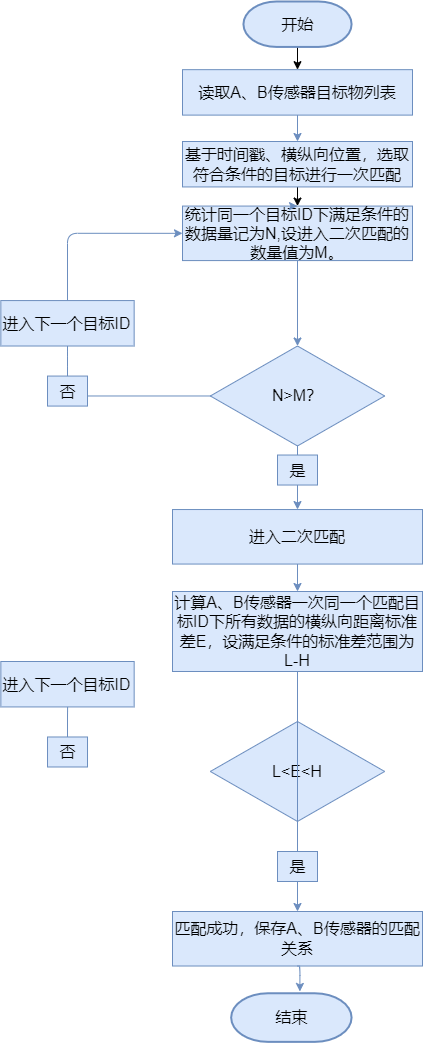

The diagram above was exported from draw.io. Its source (the exported page's mxGraphModel, read from the mxfile embedded in the PNG):
<mxGraphModel dx="1422" dy="706" grid="1" gridSize="10" guides="1" tooltips="1" connect="1" arrows="1" fold="1" page="1" pageScale="1" pageWidth="1169" pageHeight="827" background="none" math="0" shadow="0">
  <root>
    <mxCell id="0" />
    <mxCell id="1" parent="0" />
    <mxCell id="FNoncnD1K-DVpdEPSj99-11" style="edgeStyle=orthogonalEdgeStyle;orthogonalLoop=1;jettySize=auto;html=1;exitX=0.5;exitY=1;exitDx=0;exitDy=0;exitPerimeter=0;strokeWidth=1;fontSize=16;" edge="1" parent="1" source="2" target="sX7bemxgdabTvUzmlhU1-55">
      <mxGeometry relative="1" as="geometry" />
    </mxCell>
    <mxCell id="2" value="&lt;font style=&quot;font-size: 16px;&quot;&gt;开始&lt;/font&gt;" style="shape=mxgraph.flowchart.terminator;strokeWidth=2;gradientDirection=north;fontStyle=0;html=1;fillColor=#dae8fc;strokeColor=#6c8ebf;" parent="1" vertex="1">
      <mxGeometry x="780.9371186440677" y="90" width="108.13559322033899" height="45.426260112009956" as="geometry" />
    </mxCell>
    <mxCell id="sX7bemxgdabTvUzmlhU1-55" value="读取A、B传感器目标物列表" style="rounded=0;whiteSpace=wrap;html=1;fontSize=16;fillColor=#dae8fc;strokeColor=#6c8ebf;" parent="1" vertex="1">
      <mxGeometry x="720" y="158.17" width="230" height="45.43" as="geometry" />
    </mxCell>
    <mxCell id="FNoncnD1K-DVpdEPSj99-7" style="edgeStyle=orthogonalEdgeStyle;orthogonalLoop=1;jettySize=auto;html=1;entryX=0.5;entryY=0;entryDx=0;entryDy=0;strokeWidth=1;fontSize=16;" edge="1" parent="1" source="sX7bemxgdabTvUzmlhU1-56" target="sX7bemxgdabTvUzmlhU1-57">
      <mxGeometry relative="1" as="geometry" />
    </mxCell>
    <mxCell id="sX7bemxgdabTvUzmlhU1-56" value="基于时间戳、横纵向位置，选取符合条件的目标进行一次匹配" style="rounded=0;whiteSpace=wrap;html=1;fontSize=16;fillColor=#dae8fc;strokeColor=#6c8ebf;" parent="1" vertex="1">
      <mxGeometry x="720" y="230" width="230" height="45.43" as="geometry" />
    </mxCell>
    <mxCell id="sX7bemxgdabTvUzmlhU1-57" value="统计同一个目标ID下满足条件的数据量记为N,设进入二次匹配的数量值为M。" style="rounded=0;whiteSpace=wrap;html=1;fontSize=16;fillColor=#dae8fc;strokeColor=#6c8ebf;" parent="1" vertex="1">
      <mxGeometry x="720" y="294.57" width="230" height="54.51" as="geometry" />
    </mxCell>
    <mxCell id="sX7bemxgdabTvUzmlhU1-76" style="edgeStyle=orthogonalEdgeStyle;orthogonalLoop=1;jettySize=auto;html=1;exitX=0.5;exitY=1;exitDx=0;exitDy=0;entryX=0.5;entryY=0;entryDx=0;entryDy=0;strokeWidth=1;fontSize=16;fillColor=#dae8fc;strokeColor=#6c8ebf;" parent="1" target="sX7bemxgdabTvUzmlhU1-57" edge="1">
      <mxGeometry relative="1" as="geometry">
        <mxPoint x="831.694915254237" y="294.5697884256378" as="sourcePoint" />
      </mxGeometry>
    </mxCell>
    <mxCell id="sX7bemxgdabTvUzmlhU1-58" value="进入二次匹配" style="rounded=0;whiteSpace=wrap;html=1;fontSize=16;fillColor=#dae8fc;strokeColor=#6c8ebf;" parent="1" vertex="1">
      <mxGeometry x="710" y="598.04" width="250" height="54.51" as="geometry" />
    </mxCell>
    <mxCell id="sX7bemxgdabTvUzmlhU1-59" value="计算A、B传感器一次同一个匹配目标ID下所有数据的横纵向距离标准差E，设满足条件的标准差范围为L-H" style="rounded=0;whiteSpace=wrap;html=1;fontSize=16;fillColor=#dae8fc;strokeColor=#6c8ebf;" parent="1" vertex="1">
      <mxGeometry x="710" y="680" width="250" height="80" as="geometry" />
    </mxCell>
    <mxCell id="sX7bemxgdabTvUzmlhU1-79" style="edgeStyle=orthogonalEdgeStyle;orthogonalLoop=1;jettySize=auto;html=1;exitX=0.5;exitY=1;exitDx=0;exitDy=0;entryX=0.5;entryY=0;entryDx=0;entryDy=0;strokeWidth=1;fontSize=16;fillColor=#dae8fc;strokeColor=#6c8ebf;" parent="1" source="sX7bemxgdabTvUzmlhU1-58" target="sX7bemxgdabTvUzmlhU1-59" edge="1">
      <mxGeometry relative="1" as="geometry" />
    </mxCell>
    <mxCell id="sX7bemxgdabTvUzmlhU1-60" value="匹配成功，保存A、B传感器的匹配关系" style="rounded=0;whiteSpace=wrap;html=1;fontSize=16;fillColor=#dae8fc;strokeColor=#6c8ebf;" parent="1" vertex="1">
      <mxGeometry x="710" y="1000" width="250" height="54.51" as="geometry" />
    </mxCell>
    <mxCell id="sX7bemxgdabTvUzmlhU1-80" style="edgeStyle=orthogonalEdgeStyle;orthogonalLoop=1;jettySize=auto;html=1;exitX=0.5;exitY=1;exitDx=0;exitDy=0;entryX=0.5;entryY=0;entryDx=0;entryDy=0;strokeWidth=1;fontSize=16;fillColor=#dae8fc;strokeColor=#6c8ebf;startArrow=none;" parent="1" source="FNoncnD1K-DVpdEPSj99-13" target="sX7bemxgdabTvUzmlhU1-60" edge="1">
      <mxGeometry relative="1" as="geometry" />
    </mxCell>
    <mxCell id="sX7bemxgdabTvUzmlhU1-61" value="&lt;font style=&quot;font-size: 16px;&quot;&gt;结束&lt;/font&gt;" style="shape=mxgraph.flowchart.terminator;strokeWidth=2;gradientDirection=north;fontStyle=0;html=1;fillColor=#dae8fc;strokeColor=#6c8ebf;" parent="1" vertex="1">
      <mxGeometry x="768.6489830508474" y="1081.7639016801495" width="120.42372881355932" height="48.60609831985066" as="geometry" />
    </mxCell>
    <mxCell id="sX7bemxgdabTvUzmlhU1-81" style="edgeStyle=orthogonalEdgeStyle;orthogonalLoop=1;jettySize=auto;html=1;exitX=0.5;exitY=1;exitDx=0;exitDy=0;entryX=0.571;entryY=-0.037;entryDx=0;entryDy=0;entryPerimeter=0;strokeWidth=1;fontSize=16;fillColor=#dae8fc;strokeColor=#6c8ebf;" parent="1" source="sX7bemxgdabTvUzmlhU1-60" target="sX7bemxgdabTvUzmlhU1-61" edge="1">
      <mxGeometry relative="1" as="geometry" />
    </mxCell>
    <mxCell id="sX7bemxgdabTvUzmlhU1-70" style="edgeStyle=orthogonalEdgeStyle;orthogonalLoop=1;jettySize=auto;html=1;fontSize=16;fontStyle=1;strokeWidth=1;startArrow=none;fillColor=#dae8fc;strokeColor=#6c8ebf;entryX=0;entryY=0.5;entryDx=0;entryDy=0;" parent="1" source="FNoncnD1K-DVpdEPSj99-2" edge="1" target="sX7bemxgdabTvUzmlhU1-57">
      <mxGeometry relative="1" as="geometry">
        <mxPoint x="733" y="204.57" as="targetPoint" />
        <Array as="points">
          <mxPoint x="605" y="321.57" />
        </Array>
        <mxPoint x="605" y="349.08" as="sourcePoint" />
      </mxGeometry>
    </mxCell>
    <mxCell id="sX7bemxgdabTvUzmlhU1-73" style="edgeStyle=orthogonalEdgeStyle;orthogonalLoop=1;jettySize=auto;html=1;exitX=0.5;exitY=1;exitDx=0;exitDy=0;entryX=0.5;entryY=0;entryDx=0;entryDy=0;strokeWidth=1;fontSize=16;startArrow=none;fillColor=#dae8fc;strokeColor=#6c8ebf;" parent="1" source="sX7bemxgdabTvUzmlhU1-74" target="sX7bemxgdabTvUzmlhU1-58" edge="1">
      <mxGeometry relative="1" as="geometry" />
    </mxCell>
    <mxCell id="sX7bemxgdabTvUzmlhU1-62" value="N&amp;gt;M？" style="rhombus;whiteSpace=wrap;html=1;fontSize=16;fillColor=#dae8fc;strokeColor=#6c8ebf;" parent="1" vertex="1">
      <mxGeometry x="747.8399999999999" y="434.51" width="174.32" height="99.94" as="geometry" />
    </mxCell>
    <mxCell id="sX7bemxgdabTvUzmlhU1-78" style="edgeStyle=orthogonalEdgeStyle;orthogonalLoop=1;jettySize=auto;html=1;exitX=0.5;exitY=1;exitDx=0;exitDy=0;entryX=0.5;entryY=0;entryDx=0;entryDy=0;strokeWidth=1;fontSize=16;fillColor=#dae8fc;strokeColor=#6c8ebf;" parent="1" source="sX7bemxgdabTvUzmlhU1-57" target="sX7bemxgdabTvUzmlhU1-62" edge="1">
      <mxGeometry relative="1" as="geometry" />
    </mxCell>
    <mxCell id="sX7bemxgdabTvUzmlhU1-66" value="" style="endArrow=classic;html=1;fontSize=16;curved=1;exitX=0.5;exitY=1;exitDx=0;exitDy=0;fillColor=#dae8fc;strokeColor=#6c8ebf;" parent="1" source="sX7bemxgdabTvUzmlhU1-55" target="sX7bemxgdabTvUzmlhU1-56" edge="1">
      <mxGeometry width="50" height="50" relative="1" as="geometry">
        <mxPoint x="551.5254237288135" y="212.67827629122587" as="sourcePoint" />
        <mxPoint x="541.6949152542372" y="294.44554449284385" as="targetPoint" />
      </mxGeometry>
    </mxCell>
    <mxCell id="sX7bemxgdabTvUzmlhU1-71" value="否" style="text;html=1;resizable=0;autosize=1;align=center;verticalAlign=middle;points=[];fillColor=#dae8fc;strokeColor=#6c8ebf;rounded=0;fontSize=16;" parent="1" vertex="1">
      <mxGeometry x="585" y="464.57453640323587" width="40" height="30" as="geometry" />
    </mxCell>
    <mxCell id="sX7bemxgdabTvUzmlhU1-72" value="" style="edgeStyle=orthogonalEdgeStyle;orthogonalLoop=1;jettySize=auto;html=1;fontSize=16;fontStyle=1;strokeWidth=1;endArrow=none;fillColor=#dae8fc;strokeColor=#6c8ebf;" parent="1" source="sX7bemxgdabTvUzmlhU1-62" target="sX7bemxgdabTvUzmlhU1-71" edge="1">
      <mxGeometry relative="1" as="geometry">
        <mxPoint x="728.4745762711865" y="243.7172682016179" as="targetPoint" />
        <mxPoint x="743.2203389830509" y="484.4764467952707" as="sourcePoint" />
        <Array as="points">
          <mxPoint x="605" y="484.95" />
        </Array>
      </mxGeometry>
    </mxCell>
    <mxCell id="sX7bemxgdabTvUzmlhU1-74" value="是" style="text;html=1;resizable=0;autosize=1;align=center;verticalAlign=middle;points=[];fillColor=#dae8fc;strokeColor=#6c8ebf;rounded=0;fontSize=16;" parent="1" vertex="1">
      <mxGeometry x="815.0038983050848" y="543.5305849408836" width="40" height="30" as="geometry" />
    </mxCell>
    <mxCell id="sX7bemxgdabTvUzmlhU1-75" value="" style="edgeStyle=orthogonalEdgeStyle;orthogonalLoop=1;jettySize=auto;html=1;exitX=0.5;exitY=1;exitDx=0;exitDy=0;entryX=0.5;entryY=0;entryDx=0;entryDy=0;strokeWidth=1;fontSize=16;endArrow=none;fillColor=#dae8fc;strokeColor=#6c8ebf;" parent="1" source="sX7bemxgdabTvUzmlhU1-62" target="sX7bemxgdabTvUzmlhU1-74" edge="1">
      <mxGeometry relative="1" as="geometry">
        <mxPoint x="831.6949152542372" y="543.5305849408836" as="sourcePoint" />
        <mxPoint x="831.6949152542372" y="625.2978531425015" as="targetPoint" />
      </mxGeometry>
    </mxCell>
    <mxCell id="FNoncnD1K-DVpdEPSj99-2" value="进入下一个目标ID" style="rounded=0;whiteSpace=wrap;html=1;fontSize=16;fillColor=#dae8fc;strokeColor=#6c8ebf;" vertex="1" parent="1">
      <mxGeometry x="538.34" y="389.08" width="133.31" height="45.43" as="geometry" />
    </mxCell>
    <mxCell id="FNoncnD1K-DVpdEPSj99-4" value="" style="edgeStyle=orthogonalEdgeStyle;orthogonalLoop=1;jettySize=auto;html=1;fontSize=16;fontStyle=1;strokeWidth=1;startArrow=none;fillColor=#dae8fc;strokeColor=#6c8ebf;endArrow=none;" edge="1" parent="1" source="sX7bemxgdabTvUzmlhU1-71" target="FNoncnD1K-DVpdEPSj99-2">
      <mxGeometry relative="1" as="geometry">
        <mxPoint x="728.4745762711864" y="243.71726820161797" as="targetPoint" />
        <Array as="points" />
        <mxPoint x="660" y="381.95453640323586" as="sourcePoint" />
      </mxGeometry>
    </mxCell>
    <mxCell id="FNoncnD1K-DVpdEPSj99-12" value="L&amp;lt;E&amp;lt;H" style="rhombus;whiteSpace=wrap;html=1;fontSize=16;fillColor=#dae8fc;strokeColor=#6c8ebf;" vertex="1" parent="1">
      <mxGeometry x="747.8399999999999" y="810" width="174.32" height="99.94" as="geometry" />
    </mxCell>
    <mxCell id="FNoncnD1K-DVpdEPSj99-13" value="是" style="text;html=1;resizable=0;autosize=1;align=center;verticalAlign=middle;points=[];fillColor=#dae8fc;strokeColor=#6c8ebf;rounded=0;fontSize=16;" vertex="1" parent="1">
      <mxGeometry x="815.0038983050848" y="940.0005849408836" width="40" height="30" as="geometry" />
    </mxCell>
    <mxCell id="FNoncnD1K-DVpdEPSj99-14" value="" style="edgeStyle=orthogonalEdgeStyle;orthogonalLoop=1;jettySize=auto;html=1;exitX=0.5;exitY=1;exitDx=0;exitDy=0;entryX=0.5;entryY=0;entryDx=0;entryDy=0;strokeWidth=1;fontSize=16;fillColor=#dae8fc;strokeColor=#6c8ebf;endArrow=none;" edge="1" parent="1" source="sX7bemxgdabTvUzmlhU1-59" target="FNoncnD1K-DVpdEPSj99-13">
      <mxGeometry relative="1" as="geometry">
        <mxPoint x="835" y="760" as="sourcePoint" />
        <mxPoint x="835.004915254237" y="999.9966334785313" as="targetPoint" />
      </mxGeometry>
    </mxCell>
    <mxCell id="FNoncnD1K-DVpdEPSj99-15" value="否" style="text;html=1;resizable=0;autosize=1;align=center;verticalAlign=middle;points=[];fillColor=#dae8fc;strokeColor=#6c8ebf;rounded=0;fontSize=16;" vertex="1" parent="1">
      <mxGeometry x="585.01" y="825.4945364032359" width="40" height="30" as="geometry" />
    </mxCell>
    <mxCell id="FNoncnD1K-DVpdEPSj99-16" value="进入下一个目标ID" style="rounded=0;whiteSpace=wrap;html=1;fontSize=16;fillColor=#dae8fc;strokeColor=#6c8ebf;" vertex="1" parent="1">
      <mxGeometry x="538.35" y="750" width="133.31" height="45.43" as="geometry" />
    </mxCell>
    <mxCell id="FNoncnD1K-DVpdEPSj99-17" value="" style="edgeStyle=orthogonalEdgeStyle;orthogonalLoop=1;jettySize=auto;html=1;fontSize=16;fontStyle=1;strokeWidth=1;startArrow=none;fillColor=#dae8fc;strokeColor=#6c8ebf;endArrow=none;" edge="1" source="FNoncnD1K-DVpdEPSj99-15" target="FNoncnD1K-DVpdEPSj99-16" parent="1">
      <mxGeometry relative="1" as="geometry">
        <mxPoint x="728.4845762711864" y="604.637268201618" as="targetPoint" />
        <Array as="points" />
        <mxPoint x="660.01" y="742.8745364032359" as="sourcePoint" />
      </mxGeometry>
    </mxCell>
  </root>
</mxGraphModel>